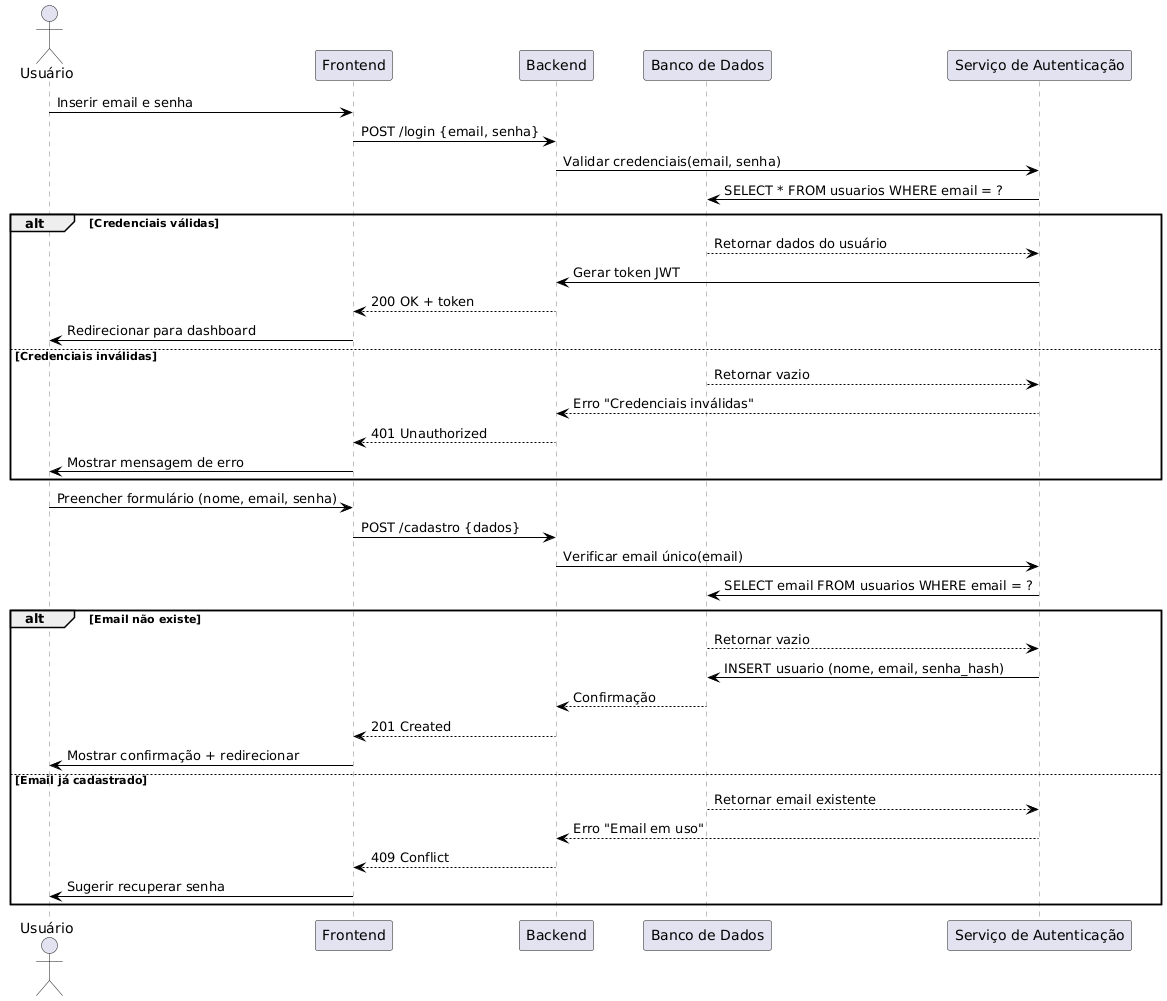

The diagram above was rendered by PlantUML. Its source (embedded in the PNG):
@startuml
skinparam sequence {
  ParticipantPadding 20
  BoxPadding 10
  BoxBorderColor Black
  BoxBackgroundColor #e0e0e0
  ArrowColor Black
  LifeLineBorderColor Gray
  LifeLineBackgroundColor #F8F8F8
}

actor Usuário as "Usuário"
participant "Frontend" as Frontend
participant "Backend" as Backend
participant "Banco de Dados" as BD
participant "Serviço de Autenticação" as Auth

box "Fluxo de Login" #ADDFFF
  Usuário -> Frontend: Inserir email e senha
  Frontend -> Backend: POST /login {email, senha}
  
  Backend -> Auth: Validar credenciais(email, senha)
  Auth -> BD: SELECT * FROM usuarios WHERE email = ?
  
  alt Credenciais válidas
    BD --> Auth: Retornar dados do usuário
    Auth -> Backend: Gerar token JWT
    Backend --> Frontend: 200 OK + token
    Frontend -> Usuário: Redirecionar para dashboard
  else Credenciais inválidas
    BD --> Auth: Retornar vazio
    Auth --> Backend: Erro "Credenciais inválidas"
    Backend --> Frontend: 401 Unauthorized
    Frontend -> Usuário: Mostrar mensagem de erro
  end
end box

box "Fluxo de Cadastro" #D0FFD0
  Usuário -> Frontend: Preencher formulário (nome, email, senha)
  Frontend -> Backend: POST /cadastro {dados}
  
  Backend -> Auth: Verificar email único(email)
  Auth -> BD: SELECT email FROM usuarios WHERE email = ?
  
  alt Email não existe
    BD --> Auth: Retornar vazio
    Auth -> BD: INSERT usuario (nome, email, senha_hash)
    BD --> Backend: Confirmação
    Backend --> Frontend: 201 Created
    Frontend -> Usuário: Mostrar confirmação + redirecionar
  else Email já cadastrado
    BD --> Auth: Retornar email existente
    Auth --> Backend: Erro "Email em uso"
    Backend --> Frontend: 409 Conflict
    Frontend -> Usuário: Sugerir recuperar senha
  end
end box
@enduml